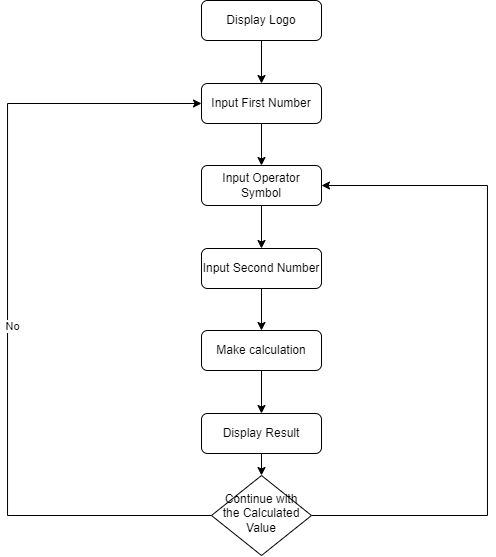

The diagram above was exported from draw.io. Its source (the exported page's mxGraphModel, read from the mxfile embedded in the PNG):
<mxGraphModel dx="989" dy="523" grid="1" gridSize="10" guides="1" tooltips="1" connect="1" arrows="1" fold="1" page="1" pageScale="1" pageWidth="827" pageHeight="1169" math="0" shadow="0">
  <root>
    <mxCell id="WIyWlLk6GJQsqaUBKTNV-0" />
    <mxCell id="WIyWlLk6GJQsqaUBKTNV-1" parent="WIyWlLk6GJQsqaUBKTNV-0" />
    <mxCell id="Oi7LgbrdsREK6RAu3Jjd-8" style="edgeStyle=orthogonalEdgeStyle;rounded=0;orthogonalLoop=1;jettySize=auto;html=1;exitX=0.5;exitY=1;exitDx=0;exitDy=0;entryX=0.5;entryY=0;entryDx=0;entryDy=0;" edge="1" parent="WIyWlLk6GJQsqaUBKTNV-1" source="WIyWlLk6GJQsqaUBKTNV-3" target="Oi7LgbrdsREK6RAu3Jjd-0">
      <mxGeometry relative="1" as="geometry" />
    </mxCell>
    <mxCell id="WIyWlLk6GJQsqaUBKTNV-3" value="Display Logo" style="rounded=1;whiteSpace=wrap;html=1;fontSize=12;glass=0;strokeWidth=1;shadow=0;" parent="WIyWlLk6GJQsqaUBKTNV-1" vertex="1">
      <mxGeometry x="354" y="70" width="120" height="40" as="geometry" />
    </mxCell>
    <mxCell id="Oi7LgbrdsREK6RAu3Jjd-7" style="edgeStyle=orthogonalEdgeStyle;rounded=0;orthogonalLoop=1;jettySize=auto;html=1;exitX=0;exitY=0.5;exitDx=0;exitDy=0;entryX=0;entryY=0.5;entryDx=0;entryDy=0;" edge="1" parent="WIyWlLk6GJQsqaUBKTNV-1" source="WIyWlLk6GJQsqaUBKTNV-6" target="Oi7LgbrdsREK6RAu3Jjd-0">
      <mxGeometry relative="1" as="geometry">
        <Array as="points">
          <mxPoint x="160" y="585" />
          <mxPoint x="160" y="173" />
        </Array>
      </mxGeometry>
    </mxCell>
    <mxCell id="Oi7LgbrdsREK6RAu3Jjd-14" value="No" style="edgeLabel;html=1;align=center;verticalAlign=middle;resizable=0;points=[];" vertex="1" connectable="0" parent="Oi7LgbrdsREK6RAu3Jjd-7">
      <mxGeometry x="-0.0296" y="-5" relative="1" as="geometry">
        <mxPoint as="offset" />
      </mxGeometry>
    </mxCell>
    <mxCell id="Oi7LgbrdsREK6RAu3Jjd-15" style="edgeStyle=orthogonalEdgeStyle;rounded=0;orthogonalLoop=1;jettySize=auto;html=1;exitX=1;exitY=0.5;exitDx=0;exitDy=0;entryX=1;entryY=0.5;entryDx=0;entryDy=0;" edge="1" parent="WIyWlLk6GJQsqaUBKTNV-1" source="WIyWlLk6GJQsqaUBKTNV-6" target="Oi7LgbrdsREK6RAu3Jjd-1">
      <mxGeometry relative="1" as="geometry">
        <Array as="points">
          <mxPoint x="640" y="585" />
          <mxPoint x="640" y="255" />
        </Array>
      </mxGeometry>
    </mxCell>
    <mxCell id="WIyWlLk6GJQsqaUBKTNV-6" value="Continue with the Calculated Value" style="rhombus;whiteSpace=wrap;html=1;shadow=0;fontFamily=Helvetica;fontSize=12;align=center;strokeWidth=1;spacing=6;spacingTop=-4;" parent="WIyWlLk6GJQsqaUBKTNV-1" vertex="1">
      <mxGeometry x="364" y="545" width="100" height="80" as="geometry" />
    </mxCell>
    <mxCell id="Oi7LgbrdsREK6RAu3Jjd-9" style="edgeStyle=orthogonalEdgeStyle;rounded=0;orthogonalLoop=1;jettySize=auto;html=1;exitX=0.5;exitY=1;exitDx=0;exitDy=0;entryX=0.5;entryY=0;entryDx=0;entryDy=0;" edge="1" parent="WIyWlLk6GJQsqaUBKTNV-1" source="Oi7LgbrdsREK6RAu3Jjd-0" target="Oi7LgbrdsREK6RAu3Jjd-1">
      <mxGeometry relative="1" as="geometry" />
    </mxCell>
    <mxCell id="Oi7LgbrdsREK6RAu3Jjd-0" value="Input First Number" style="rounded=1;whiteSpace=wrap;html=1;fontSize=12;glass=0;strokeWidth=1;shadow=0;" vertex="1" parent="WIyWlLk6GJQsqaUBKTNV-1">
      <mxGeometry x="354" y="153" width="120" height="40" as="geometry" />
    </mxCell>
    <mxCell id="Oi7LgbrdsREK6RAu3Jjd-10" style="edgeStyle=orthogonalEdgeStyle;rounded=0;orthogonalLoop=1;jettySize=auto;html=1;exitX=0.5;exitY=1;exitDx=0;exitDy=0;entryX=0.5;entryY=0;entryDx=0;entryDy=0;" edge="1" parent="WIyWlLk6GJQsqaUBKTNV-1" source="Oi7LgbrdsREK6RAu3Jjd-1" target="Oi7LgbrdsREK6RAu3Jjd-2">
      <mxGeometry relative="1" as="geometry" />
    </mxCell>
    <mxCell id="Oi7LgbrdsREK6RAu3Jjd-1" value="Input Operator Symbol" style="rounded=1;whiteSpace=wrap;html=1;fontSize=12;glass=0;strokeWidth=1;shadow=0;" vertex="1" parent="WIyWlLk6GJQsqaUBKTNV-1">
      <mxGeometry x="354" y="235" width="120" height="40" as="geometry" />
    </mxCell>
    <mxCell id="Oi7LgbrdsREK6RAu3Jjd-11" style="edgeStyle=orthogonalEdgeStyle;rounded=0;orthogonalLoop=1;jettySize=auto;html=1;exitX=0.5;exitY=1;exitDx=0;exitDy=0;entryX=0.5;entryY=0;entryDx=0;entryDy=0;" edge="1" parent="WIyWlLk6GJQsqaUBKTNV-1" source="Oi7LgbrdsREK6RAu3Jjd-2" target="Oi7LgbrdsREK6RAu3Jjd-3">
      <mxGeometry relative="1" as="geometry" />
    </mxCell>
    <mxCell id="Oi7LgbrdsREK6RAu3Jjd-2" value="Input Second Number" style="rounded=1;whiteSpace=wrap;html=1;fontSize=12;glass=0;strokeWidth=1;shadow=0;" vertex="1" parent="WIyWlLk6GJQsqaUBKTNV-1">
      <mxGeometry x="354" y="318" width="120" height="40" as="geometry" />
    </mxCell>
    <mxCell id="Oi7LgbrdsREK6RAu3Jjd-12" style="edgeStyle=orthogonalEdgeStyle;rounded=0;orthogonalLoop=1;jettySize=auto;html=1;exitX=0.5;exitY=1;exitDx=0;exitDy=0;entryX=0.5;entryY=0;entryDx=0;entryDy=0;" edge="1" parent="WIyWlLk6GJQsqaUBKTNV-1" source="Oi7LgbrdsREK6RAu3Jjd-3" target="Oi7LgbrdsREK6RAu3Jjd-4">
      <mxGeometry relative="1" as="geometry" />
    </mxCell>
    <mxCell id="Oi7LgbrdsREK6RAu3Jjd-3" value="Make calculation" style="rounded=1;whiteSpace=wrap;html=1;fontSize=12;glass=0;strokeWidth=1;shadow=0;" vertex="1" parent="WIyWlLk6GJQsqaUBKTNV-1">
      <mxGeometry x="354" y="400" width="120" height="40" as="geometry" />
    </mxCell>
    <mxCell id="Oi7LgbrdsREK6RAu3Jjd-13" style="edgeStyle=orthogonalEdgeStyle;rounded=0;orthogonalLoop=1;jettySize=auto;html=1;exitX=0.5;exitY=1;exitDx=0;exitDy=0;entryX=0.5;entryY=0;entryDx=0;entryDy=0;" edge="1" parent="WIyWlLk6GJQsqaUBKTNV-1" source="Oi7LgbrdsREK6RAu3Jjd-4" target="WIyWlLk6GJQsqaUBKTNV-6">
      <mxGeometry relative="1" as="geometry" />
    </mxCell>
    <mxCell id="Oi7LgbrdsREK6RAu3Jjd-4" value="Display Result" style="rounded=1;whiteSpace=wrap;html=1;fontSize=12;glass=0;strokeWidth=1;shadow=0;" vertex="1" parent="WIyWlLk6GJQsqaUBKTNV-1">
      <mxGeometry x="354" y="483" width="120" height="40" as="geometry" />
    </mxCell>
  </root>
</mxGraphModel>